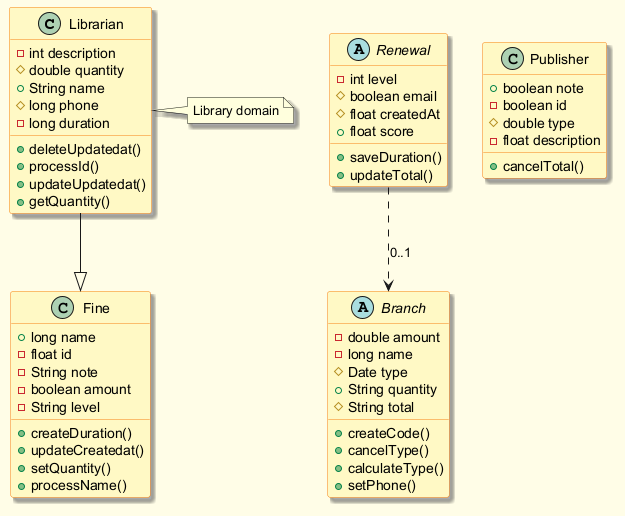

The diagram above was rendered by PlantUML. Its source (embedded in the PNG):
@startuml
skinparam backgroundColor #FFFDE7
skinparam classBackgroundColor #FFF9C4
skinparam classBorderColor #F57F17
skinparam shadowing true
class Librarian {
  -int description
  #double quantity
  +String name
  #long phone
  -long duration
  +deleteUpdatedat()
  +processId()
  +updateUpdatedat()
  +getQuantity()
}
abstract class Branch {
  -double amount
  -long name
  #Date type
  +String quantity
  #String total
  +createCode()
  +cancelType()
  +calculateType()
  +setPhone()
}
abstract class Renewal {
  -int level
  #boolean email
  #float createdAt
  +float score
  +saveDuration()
  +updateTotal()
}
class Fine {
  +long name
  -float id
  -String note
  -boolean amount
  -String level
  +createDuration()
  +updateCreatedat()
  +setQuantity()
  +processName()
}
class Publisher {
  +boolean note
  -boolean id
  #double type
  -float description
  +cancelTotal()
}
Renewal ..> Branch : "0..1"
Librarian --|> Fine
note right of Librarian : Library domain
@enduml